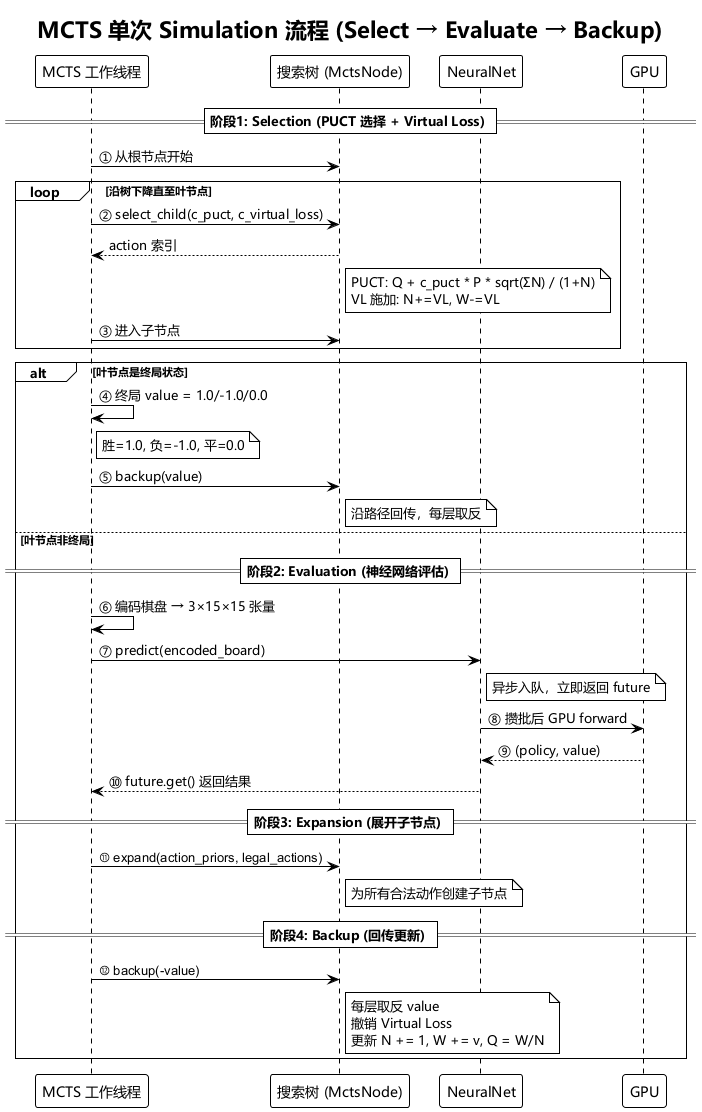

The diagram above was rendered by PlantUML. Its source (embedded in the PNG):
@startuml
!theme plain

skinparam defaultFontName Microsoft YaHei,SimHei,SimSun,sans-serif
skinparam sequenceMessageFontName Microsoft YaHei,SimHei,SimSun,sans-serif

title MCTS 单次 Simulation 流程 (Select → Evaluate → Backup)

participant "MCTS 工作线程" as Worker
participant "搜索树 (MctsNode)" as Tree
participant "NeuralNet" as NN
participant "GPU" as GPU

== 阶段1: Selection (PUCT 选择 + Virtual Loss) ==

Worker -> Tree: ① 从根节点开始
loop 沿树下降直至叶节点
    Worker -> Tree: ② select_child(c_puct, c_virtual_loss)
    Tree --> Worker: action 索引
    note right of Tree
        PUCT: Q + c_puct * P * sqrt(ΣN) / (1+N)
        VL 施加: N+=VL, W-=VL
    end note
    Worker -> Tree: ③ 进入子节点
end

alt 叶节点是终局状态
    Worker -> Worker: ④ 终局 value = 1.0/-1.0/0.0
    note right of Worker: 胜=1.0, 负=-1.0, 平=0.0
    Worker -> Tree: ⑤ backup(value)
    note right of Tree: 沿路径回传，每层取反
else 叶节点非终局
    == 阶段2: Evaluation (神经网络评估) ==
    Worker -> Worker: ⑥ 编码棋盘 → 3×15×15 张量
    Worker -> NN: ⑦ predict(encoded_board)
    note right of NN: 异步入队，立即返回 future
    NN -> GPU: ⑧ 攒批后 GPU forward
    GPU --> NN: ⑨ (policy, value)
    NN --> Worker: ⑩ future.get() 返回结果

    == 阶段3: Expansion (展开子节点) ==
    Worker -> Tree: ⑪ expand(action_priors, legal_actions)
    note right of Tree: 为所有合法动作创建子节点

    == 阶段4: Backup (回传更新) ==
    Worker -> Tree: ⑫ backup(-value)
    note right of Tree
        每层取反 value
        撤销 Virtual Loss
        更新 N += 1, W += v, Q = W/N
    end note
end

@enduml